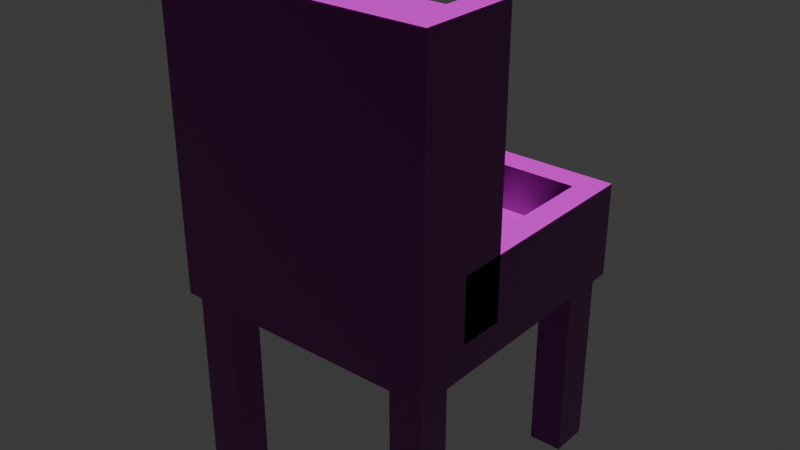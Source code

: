 # Source: chair1.blend  (saved by Blender 4.5.90; exported with 4.5.12 LTS)
import bpy
from mathutils import Matrix  # noqa: F401  (used for matrix-valued properties, if any)

bpy.ops.wm.read_factory_settings(use_empty=True)
scene = bpy.context.scene
scene.name = 'Scene'

# ---- collections
col_collection = bpy.data.collections.new('Collection'); scene.collection.children.link(col_collection)

# ---- images (referenced by path relative to the original .blend; pixels are not part of the script)
import os
ASSET_DIR = os.environ.get("B2B_ASSET_DIR", "")  # directory of the original .blend (textures are referenced by path, not embedded)
HERE = os.path.dirname(os.path.abspath(__file__))  # packed textures are extracted next to this script under _unpacked/

def load_image(name, relpath, width, height, colorspace="sRGB"):
    """Load a texture the original file referenced (path relative to the .blend, or extracted next to this script)."""
    p = next((c for c in (os.path.join(HERE, relpath), os.path.join(ASSET_DIR, relpath)) if relpath and os.path.exists(c)), "")
    if p:
        img = bpy.data.images.load(p, check_existing=True)
        img.name = name
    else:  # same state as the original file: an image datablock whose file is absent (Cycles renders it pink)
        img = bpy.data.images.new(name, width, height)
        img.source = "FILE"
        img.filepath = "//" + (relpath or name)
    img.colorspace_settings.name = colorspace
    return img
img_terrazzo011_2k_jpg_displacement_jpg = load_image('Terrazzo011_2K-JPG_Displacement.jpg', 'Terrazzo011_2K-JPG_Displacement.jpg', 1024, 1024, 'Non-Color')
img_terrazzo011_2k_jpg_color_jpg = load_image('Terrazzo011_2K-JPG_Color.jpg', 'Terrazzo011_2K-JPG_Color.jpg', 1024, 1024, 'sRGB')
img_terrazzo011_2k_jpg_roughness_jpg = load_image('Terrazzo011_2K-JPG_Roughness.jpg', 'Terrazzo011_2K-JPG_Roughness.jpg', 1024, 1024, 'Non-Color')
img_terrazzo011_2k_jpg_normalgl_jpg = load_image('Terrazzo011_2K-JPG_NormalGL.jpg', 'Terrazzo011_2K-JPG_NormalGL.jpg', 1024, 1024, 'Non-Color')

# ---- materials (node trees are filled in below, after node groups)
mat_material = bpy.data.materials.new('Material')
mat_material.alpha_threshold = 0.0
mat_material.roughness = 0.5
mat_material.line_color = (0.0, 0.0, 0.0, 1.0)

# ---- material node trees
mat_material.use_nodes = True; mat_material.node_tree.nodes.clear()
_N = mat_material.node_tree.nodes; _L = mat_material.node_tree.links
n0 = _N.new('ShaderNodeOutputMaterial'); n0.name = 'Material Output'; n0.location = (200, 100)
n1 = _N.new('ShaderNodeBsdfPrincipled'); n1.name = 'Principled BSDF'; n1.location = (-200, 100)
n1.inputs[3].default_value = 1.45
n2 = _N.new('ShaderNodeTexImage'); n2.name = 'Image Texture'; n2.location = (85, -596)
n2.label = 'Displacement'
n2.image = img_terrazzo011_2k_jpg_displacement_jpg
n3 = _N.new('ShaderNodeDisplacement'); n3.name = 'Displacement'; n3.location = (-100, -600)
n4 = _N.new('ShaderNodeTexImage'); n4.name = 'Image Texture.001'; n4.location = (85, -36)
n4.label = 'Base Color'
n4.image = img_terrazzo011_2k_jpg_color_jpg
n5 = _N.new('ShaderNodeTexImage'); n5.name = 'Image Texture.002'; n5.location = (85, -316)
n5.label = 'Roughness'
n5.image = img_terrazzo011_2k_jpg_roughness_jpg
n6 = _N.new('ShaderNodeTexImage'); n6.name = 'Image Texture.003'; n6.location = (85, -876)
n6.label = 'Normal'
n6.image = img_terrazzo011_2k_jpg_normalgl_jpg
n7 = _N.new('ShaderNodeNormalMap'); n7.name = 'Normal Map'; n7.location = (-450, -540)
n8 = _N.new('ShaderNodeMapping'); n8.name = 'Mapping'; n8.location = (230, -36)
n9 = _N.new('NodeReroute'); n9.name = 'Reroute'; n9.location = (35, -552)
n9.width = 12
n9.socket_idname = 'NodeSocketVector'
n10 = _N.new('ShaderNodeTexCoord'); n10.name = 'Texture Coordinate'; n10.location = (30, -36)
n11 = _N.new('NodeFrame'); n11.name = 'Frame'; n11.location = (-1480, 136)
n11.label = 'Mapping'
n11.width = 400
n12 = _N.new('NodeFrame'); n12.name = 'Frame.001'; n12.location = (-835, 336)
n12.label = 'Textures'
n12.width = 355
n2.parent = n12
n4.parent = n12
n5.parent = n12
n6.parent = n12
n8.parent = n11
n9.parent = n12
n10.parent = n11
_L.new(n1.outputs[0], n0.inputs[0])
_L.new(n2.outputs[0], n3.inputs[0])
_L.new(n3.outputs[0], n0.inputs[2])
_L.new(n4.outputs[0], n1.inputs[0])
_L.new(n5.outputs[0], n1.inputs[2])
_L.new(n6.outputs[0], n7.inputs[1])
_L.new(n7.outputs[0], n1.inputs[5])
_L.new(n9.outputs[0], n4.inputs[0])
_L.new(n9.outputs[0], n5.inputs[0])
_L.new(n9.outputs[0], n2.inputs[0])
_L.new(n9.outputs[0], n6.inputs[0])
_L.new(n8.outputs[0], n9.inputs[0])
_L.new(n10.outputs[2], n8.inputs[0])
n0.is_active_output = True

# ---- world
world_world = bpy.data.worlds.new('World'); scene.world = world_world
world_world.use_nodes = True; world_world.node_tree.nodes.clear()
_N = world_world.node_tree.nodes; _L = world_world.node_tree.links
n0 = _N.new('ShaderNodeOutputWorld'); n0.name = 'World Output'; n0.location = (200, 100)
n1 = _N.new('ShaderNodeBackground'); n1.name = 'Background'; n1.location = (-200, 100)
n1.inputs[0].default_value = (0.05088, 0.05088, 0.05088, 1.0)
_L.new(n1.outputs[0], n0.inputs[0])
n0.is_active_output = True
world_world.color = (0.05088, 0.05088, 0.05088)
world_world.sun_shadow_jitter_overblur = 0.0

# ---- meshes
me_cube = bpy.data.meshes.new('Cube')
me_cube.from_pydata([(1.0, 1.0, 1.0), (1.0, 1.0, -1.0), (1.0, -1.0, 1.0), (1.0, -1.0, -1.0), (-1.0, 1.0, 1.0), (-1.0, 1.0, -1.0), (-1.0, -1.0, 1.0), (-1.0, -1.0, -1.0), (-0.8, 1.0, -1.0), (-0.8, -1.0, 1.0), (-0.8, -1.0, -1.0), (-0.8, 1.0, 1.0), (0.82, -1.0, -1.0), (0.82, 1.0, 1.0), (0.82, 1.0, -1.0), (0.82, -1.0, 1.0), (-1.0, 0.8, -1.0), (1.0, 0.8, 1.0), (-1.0, 0.8, 1.0), (1.0, 0.8, -1.0), (-0.9404, 0.9404, -1.0), (-1.0, -0.82, 18.58), (0.82, -0.6134, 18.58), (0.9573, 0.9404, -1.0), (-1.0, -0.82, -1.0), (1.0, -0.82, 1.0), (-0.9404, -0.9573, -1.0), (1.0, 1.0, 2.129), (0.82, 1.0, 2.129), (0.9573, -0.9573, -1.0), (-1.0, -0.82, 1.0), (1.0, -0.82, -1.0), (-0.557, 1.0, -1.0), (-0.557, -1.0, 1.0), (-0.557, -1.0, -1.0), (-0.557, 1.0, 1.0), (-0.6557, 0.9404, -1.0), (-0.8, -0.6134, 18.58), (-0.6557, -0.9573, -1.0), (-1.0, 1.0, 2.129), (-1.0, 0.557, 1.0), (1.0, 0.557, -1.0), (-1.0, 0.557, -1.0), (1.0, 0.557, 1.0), (-0.9404, 0.6557, -1.0), (1.0, -0.6134, 18.58), (0.82, -0.82, 18.58), (0.9573, 0.6557, -1.0), (0.82, -1.0, 18.58), (-0.6557, 0.6557, -1.0), (-1.0, -0.6134, -1.0), (1.0, -0.6134, 1.0), (-0.9404, -0.7153, -1.0), (-0.8, -0.6134, 1.0), (0.82, -0.6134, 1.0), (0.9573, -0.7153, -1.0), (-0.557, -0.6134, 1.0), (-0.6557, -0.7153, -1.0), (-1.0, -0.6134, 1.0), (1.0, -0.6134, -1.0), (-1.0, -0.02823, 1.0), (1.0, -0.02823, -1.0), (-1.0, -0.02823, -1.0), (1.0, -0.02823, 1.0), (-0.8, -0.02823, -1.0), (-0.8, -0.82, 18.58), (-0.557, -1.0, 18.58), (0.82, -0.02823, -1.0), (1.0, -1.0, 18.58), (-0.557, -0.02823, -1.0), (0.6134, -1.0, -1.0), (0.6134, 1.0, 1.0), (1.0, -0.82, 18.58), (-1.0, 0.8, 2.129), (0.6134, 1.0, -1.0), (0.6134, -1.0, 1.0), (0.7153, 0.9404, -1.0), (0.7153, -0.9573, -1.0), (-1.0, -1.0, 18.58), (0.7153, 0.6557, -1.0), (0.6134, -0.6134, 1.0), (0.7153, -0.7153, -1.0), (0.6134, -0.02823, -1.0), (-0.8, -1.0, 18.58), (-0.6557, 0.9404, -12.72), (-0.9404, 0.9404, -12.72), (-0.9404, -0.7153, -12.72), (-0.9404, -0.9573, -12.72), (0.9573, -0.7153, -12.72), (0.9573, -0.9573, -12.72), (-0.6557, -0.9573, -12.72), (-0.6557, -0.7153, -12.72), (-0.9404, 0.6557, -12.72), (0.9573, 0.9404, -12.72), (0.9573, 0.6557, -12.72), (-0.6557, 0.6557, -12.72), (0.7153, 0.9404, -12.72), (0.7153, -0.9573, -12.72), (0.7153, 0.6557, -12.72), (0.7153, -0.7153, -12.72), (-0.8, -1.0, 12.72), (-1.0, -1.0, 12.72), (1.0, -0.82, 12.72), (1.0, -1.0, 12.72), (-0.557, -1.0, 12.72), (0.82, -1.0, 12.72), (1.0, -0.6134, 12.72), (-0.8, -0.6134, 12.72), (0.82, -0.6134, 12.72), (-1.0, -0.82, 12.72), (0.6134, -1.0, 12.72), (-0.557, -0.6134, 12.72), (-1.0, -0.6134, 12.72), (0.6134, -0.6134, 12.72), (-0.8, 1.0, 2.129), (0.6134, 1.0, 2.129), (1.0, 0.8, 2.129), (-1.0, 0.557, 2.129), (-0.8, 0.8, 2.129), (0.82, 0.8, 2.129), (0.6134, 0.8, 2.129), (-0.557, 1.0, 2.129), (-0.557, 0.8, 2.129), (-1.0, -0.02823, 2.129), (1.0, 0.557, 2.129), (-0.8, 0.557, 2.129), (0.82, 0.557, 2.129), (-0.557, 0.557, 2.129), (0.6134, 0.557, 2.129), (1.0, -0.02823, 2.129), (1.0, -0.6134, 2.129), (-0.8, -0.02823, 2.129), (-0.8, -0.6134, 2.129), (0.82, -0.02823, 2.129), (0.82, -0.6134, 2.129), (-0.557, -0.02823, 2.129), (-0.557, -0.6134, 2.129), (0.6134, -0.6134, 2.129), (-1.0, -0.6134, 2.129), (0.6134, -0.02823, 2.129), (0.6134, -0.82, 18.58), (0.6134, -1.0, 18.58), (-0.557, -0.82, 18.58), (-0.557, -0.6134, 18.58), (-1.0, -0.6134, 18.58), (0.6134, -0.6134, 18.58), (-1.0, 0.557, 5.059), (1.0, 0.8, 5.059), (0.6134, 1.0, 5.059), (-0.8, 1.0, 5.059), (1.0, 1.0, 5.059), (0.82, 1.0, 5.059), (-1.0, 1.0, 5.059), (-1.0, 0.8, 5.059), (-0.8, 0.8, 5.059), (0.82, 0.8, 5.059), (0.6134, 0.8, 5.059), (-0.557, 1.0, 5.059), (-0.557, 0.8, 5.059), (-1.0, -0.02823, 5.059), (1.0, 0.557, 5.059), (-0.8, 0.557, 5.059), (0.82, 0.557, 5.059), (1.0, -0.02823, 5.059), (1.0, -0.6134, 5.059), (-0.8, -0.02823, 5.059), (-0.8, -0.6134, 5.059), (0.82, -0.02823, 5.059), (0.82, -0.6134, 5.059), (-1.0, -0.6134, 5.059), (-1.0, -0.2801, 1.0), (-1.0, -0.2801, 12.72), (1.0, -0.2801, 12.72), (1.0, -0.2801, 1.0), (0.82, -0.2801, 1.0), (0.82, -0.2801, 12.72), (-0.8, -0.2801, 1.0), (-0.8, -0.2801, 12.72), (0.82, -0.2801, 18.58), (1.0, -0.2801, 18.58), (-0.8, -0.2801, 18.58), (-1.0, -0.2801, 18.58)], [], [(2, 25, 102, 103), (10, 9, 6, 7), (16, 18, 4, 5), (29, 31, 3, 12), (31, 25, 2, 3), (14, 13, 0, 1), (5, 4, 11, 8), (24, 26, 10, 7), (34, 33, 9, 10), (6, 9, 100, 101), (9, 33, 104, 100), (3, 2, 15, 12), (74, 71, 13, 14), (77, 29, 12, 70), (74, 14, 23, 76), (142, 65, 83, 66), (65, 21, 78, 83), (5, 8, 20, 16), (1, 0, 17, 19), (14, 1, 19, 23), (42, 40, 18, 16), (51, 63, 129, 130), (7, 6, 30, 24), (20, 36, 84, 85), (30, 6, 101, 109), (54, 108, 175, 174), (50, 52, 26, 24), (59, 51, 25, 31), (55, 59, 31, 29), (80, 56, 111, 113), (54, 80, 113, 108), (81, 55, 88, 99), (63, 43, 124, 129), (8, 32, 36, 20), (26, 38, 34, 10), (8, 11, 35, 32), (107, 53, 176, 177), (70, 75, 33, 34), (44, 20, 85, 92), (18, 40, 117, 73), (11, 4, 39, 114), (23, 19, 41, 47), (19, 17, 43, 41), (16, 20, 44, 42), (17, 0, 27, 116), (13, 71, 115, 28), (79, 76, 96, 98), (62, 60, 40, 42), (24, 30, 58, 50), (64, 69, 57, 52), (58, 53, 132, 138), (56, 80, 137, 136), (67, 61, 59, 55), (61, 63, 51, 59), (62, 64, 52, 50), (43, 17, 116, 124), (60, 58, 138, 123), (82, 67, 55, 81), (79, 47, 67, 82), (80, 54, 134, 137), (35, 11, 114, 121), (42, 44, 64, 62), (41, 43, 63, 61), (47, 41, 61, 67), (71, 35, 121, 115), (54, 51, 130, 134), (44, 49, 69, 64), (50, 58, 60, 62), (0, 13, 28, 27), (49, 79, 82, 69), (69, 82, 81, 57), (53, 56, 136, 132), (36, 76, 79, 49), (40, 60, 123, 117), (12, 15, 75, 70), (56, 53, 107, 111), (4, 18, 73, 39), (33, 75, 110, 104), (57, 81, 77, 38), (32, 74, 76, 36), (38, 77, 70, 34), (32, 35, 71, 74), (99, 88, 89, 97), (86, 91, 90, 87), (85, 84, 95, 92), (96, 93, 94, 98), (38, 26, 87, 90), (76, 23, 93, 96), (26, 52, 86, 87), (23, 47, 94, 93), (57, 38, 90, 91), (29, 77, 97, 89), (52, 57, 91, 86), (36, 49, 95, 84), (47, 79, 98, 94), (77, 81, 99, 97), (55, 29, 89, 88), (49, 44, 92, 95), (100, 104, 66, 83), (113, 111, 143, 145), (109, 101, 78, 21), (103, 102, 72, 68), (110, 105, 48, 141), (101, 100, 83, 78), (106, 51, 173, 172), (102, 106, 45, 72), (104, 110, 141, 66), (111, 107, 37, 143), (58, 30, 109, 112), (75, 15, 105, 110), (25, 51, 106, 102), (15, 2, 103, 105), (118, 122, 158, 154), (126, 133, 167, 162), (116, 27, 150, 147), (122, 120, 156, 158), (120, 122, 127, 128), (121, 114, 149, 157), (122, 118, 125, 127), (131, 125, 161, 165), (139, 135, 136, 137), (28, 115, 148, 151), (135, 131, 132, 136), (115, 121, 157, 148), (133, 134, 168, 167), (127, 125, 131, 135), (129, 124, 160, 163), (128, 127, 135, 139), (126, 128, 139, 133), (133, 139, 137, 134), (119, 120, 128, 126), (119, 126, 162, 155), (72, 46, 48, 68), (45, 22, 46, 72), (143, 37, 65, 142), (37, 144, 21, 65), (145, 143, 142, 140), (140, 142, 66, 141), (46, 140, 141, 48), (22, 145, 140, 46), (112, 109, 21, 144), (108, 113, 145, 22), (105, 103, 68, 48), (22, 45, 179, 178), (147, 155, 162, 160), (154, 153, 146, 161), (148, 157, 158, 156), (149, 152, 153, 154), (157, 149, 154, 158), (150, 151, 155, 147), (165, 159, 169, 166), (163, 167, 168, 164), (160, 162, 167, 163), (161, 146, 159, 165), (151, 148, 156, 155), (73, 117, 146, 153), (138, 132, 166, 169), (117, 123, 159, 146), (39, 73, 153, 152), (124, 116, 147, 160), (134, 130, 164, 168), (130, 129, 163, 164), (27, 28, 151, 150), (125, 118, 154, 161), (123, 138, 169, 159), (120, 119, 155, 156), (132, 131, 165, 166), (114, 39, 152, 149), (176, 170, 171, 177), (173, 174, 175, 172), (172, 175, 178, 179), (177, 171, 181, 180), (144, 37, 180, 181), (45, 106, 172, 179), (53, 58, 170, 176), (58, 112, 171, 170), (108, 22, 178, 175), (37, 107, 177, 180), (112, 144, 181, 171), (51, 54, 174, 173)])
_uv = me_cube.uv_layers.new(name='UVMap')
_uv.uv.foreach_set('vector', [0.3691, 0.3951, 0.3939, 0.3951, 0.3939, 0.9184, 0.3691, 0.9184, 0.3852, 0.3059, 0.3852, 0.3951, 0.3577, 0.3951, 0.3577, 0.3059, 0.6167, 0.3059, 0.6167, 0.3951, 0.6442, 0.3951, 0.6442, 0.3059, 0.8258, 0.4033, 0.8406, 0.4187, 0.8406, 0.3985, 0.7784, 0.3985, 0.3939, 0.3059, 0.3939, 0.3951, 0.3691, 0.3951, 0.3691, 0.3059, 0.608, 0.3059, 0.608, 0.3951, 0.6328, 0.3951, 0.6328, 0.3059, 0.3577, 0.3059, 0.3577, 0.3951, 0.3852, 0.3951, 0.3852, 0.3059, 0.15, 0.4187, 0.1705, 0.4033, 0.219, 0.3985, 0.15, 0.3985, 0.4186, 0.3059, 0.4186, 0.3951, 0.3852, 0.3951, 0.3852, 0.3059, 0.3577, 0.3951, 0.3852, 0.3951, 0.3852, 0.9184, 0.3577, 0.9184, 0.3852, 0.3951, 0.4186, 0.3951, 0.4186, 0.9184, 0.3852, 0.9184, 0.6328, 0.3059, 0.6328, 0.3951, 0.608, 0.3951, 0.608, 0.3059, 0.5796, 0.3059, 0.5796, 0.3951, 0.608, 0.3951, 0.608, 0.3059, 0.7423, 0.4033, 0.8258, 0.4033, 0.7784, 0.3985, 0.7071, 0.3985, 0.7071, 0.6227, 0.7784, 0.6227, 0.8258, 0.616, 0.7423, 0.616, 0.1003, 0.4406, -0.07197, 0.4406, -0.07197, 0.3992, 0.1003, 0.3992, -0.07197, 0.4406, -0.2138, 0.4406, -0.2138, 0.3992, -0.07197, 0.3992, 0.15, 0.6227, 0.219, 0.6227, 0.1705, 0.616, 0.15, 0.6003, 0.6442, 0.3059, 0.6442, 0.3951, 0.6167, 0.3951, 0.6167, 0.3059, 0.7784, 0.6227, 0.8406, 0.6227, 0.8406, 0.6003, 0.8258, 0.616, 0.5832, 0.3059, 0.5832, 0.3951, 0.6167, 0.3951, 0.6167, 0.3059, 0.4223, 0.3951, 0.5028, 0.3951, 0.5028, 0.4455, 0.4223, 0.4455, 0.3691, 0.3059, 0.3691, 0.3951, 0.3939, 0.3951, 0.3939, 0.3059, 0.3659, 0.3059, 0.4051, 0.3059, 0.4051, -0.2174, 0.3659, -0.2174, 0.3939, 0.3951, 0.3691, 0.3951, 0.3691, 0.9184, 0.3939, 0.9184, 0.4223, 0.3951, 0.4223, 0.9184, 0.4681, 0.9184, 0.4681, 0.3951, 0.15, 0.4418, 0.1705, 0.4304, 0.1705, 0.4033, 0.15, 0.4187, 0.4223, 0.3059, 0.4223, 0.3951, 0.3939, 0.3951, 0.3939, 0.3059, 0.8258, 0.4304, 0.8406, 0.4418, 0.8406, 0.4187, 0.8258, 0.4033, 0.5796, 0.3951, 0.4186, 0.3951, 0.4186, 0.9184, 0.5796, 0.9184, 0.608, 0.3951, 0.5796, 0.3951, 0.5796, 0.9184, 0.608, 0.9184, 0.5936, 0.3059, 0.6269, 0.3059, 0.6269, -0.2174, 0.5936, -0.2174, 0.5028, 0.3951, 0.5832, 0.3951, 0.5832, 0.4455, 0.5028, 0.4455, 0.219, 0.6227, 0.3029, 0.6227, 0.2688, 0.616, 0.1705, 0.616, 0.1705, 0.4033, 0.2688, 0.4033, 0.3029, 0.3985, 0.219, 0.3985, 0.3852, 0.3059, 0.3852, 0.3951, 0.4186, 0.3951, 0.4186, 0.3059, 0.4223, 0.9184, 0.4223, 0.3951, 0.4681, 0.3951, 0.4681, 0.9184, 0.5796, 0.3059, 0.5796, 0.3951, 0.4186, 0.3951, 0.4186, 0.3059, 0.5968, 0.3059, 0.636, 0.3059, 0.636, -0.2174, 0.5968, -0.2174, 0.6167, 0.3951, 0.5832, 0.3951, 0.5832, 0.4455, 0.6167, 0.4455, 0.3852, 0.3951, 0.3577, 0.3951, 0.3577, 0.4455, 0.3852, 0.4455, 0.8258, 0.616, 0.8406, 0.6003, 0.8406, 0.573, 0.8258, 0.5841, 0.6167, 0.3059, 0.6167, 0.3951, 0.5832, 0.3951, 0.5832, 0.3059, 0.15, 0.6003, 0.1705, 0.616, 0.1705, 0.5841, 0.15, 0.573, 0.6167, 0.3951, 0.6442, 0.3951, 0.6442, 0.4455, 0.6167, 0.4455, 0.608, 0.3951, 0.5796, 0.3951, 0.5796, 0.4455, 0.608, 0.4455, 0.5968, 0.3059, 0.636, 0.3059, 0.636, -0.2174, 0.5968, -0.2174, 0.5028, 0.3059, 0.5028, 0.3951, 0.5832, 0.3951, 0.5832, 0.3059, 0.3939, 0.3059, 0.3939, 0.3951, 0.4223, 0.3951, 0.4223, 0.3059, 0.219, 0.5074, 0.3029, 0.5074, 0.2688, 0.4304, 0.1705, 0.4304, 0.3577, 0.3951, 0.3852, 0.3951, 0.3852, 0.4455, 0.3577, 0.4455, 0.4186, 0.3951, 0.5796, 0.3951, 0.5796, 0.4455, 0.4186, 0.4455, 0.7784, 0.5074, 0.8406, 0.5074, 0.8406, 0.4418, 0.8258, 0.4304, 0.5028, 0.3059, 0.5028, 0.3951, 0.4223, 0.3951, 0.4223, 0.3059, 0.15, 0.5074, 0.219, 0.5074, 0.1705, 0.4304, 0.15, 0.4418, 0.5832, 0.3951, 0.6167, 0.3951, 0.6167, 0.4455, 0.5832, 0.4455, 0.5028, 0.3951, 0.4223, 0.3951, 0.4223, 0.4455, 0.5028, 0.4455, 0.7071, 0.5074, 0.7784, 0.5074, 0.8258, 0.4304, 0.7423, 0.4304, 0.7423, 0.5841, 0.8258, 0.5841, 0.7784, 0.5074, 0.7071, 0.5074, 0.5796, 0.3951, 0.608, 0.3951, 0.608, 0.4455, 0.5796, 0.4455, 0.4186, 0.3951, 0.3852, 0.3951, 0.3852, 0.4455, 0.4186, 0.4455, 0.15, 0.573, 0.1705, 0.5841, 0.219, 0.5074, 0.15, 0.5074, 0.5832, 0.3059, 0.5832, 0.3951, 0.5028, 0.3951, 0.5028, 0.3059, 0.8258, 0.5841, 0.8406, 0.573, 0.8406, 0.5074, 0.7784, 0.5074, 0.5796, 0.3951, 0.4186, 0.3951, 0.4186, 0.4455, 0.5796, 0.4455, 0.608, 0.3951, 0.6328, 0.3951, 0.6328, 0.4455, 0.608, 0.4455, 0.1705, 0.5841, 0.2688, 0.5841, 0.3029, 0.5074, 0.219, 0.5074, 0.4223, 0.3059, 0.4223, 0.3951, 0.5028, 0.3951, 0.5028, 0.3059, 0.6328, 0.3951, 0.608, 0.3951, 0.608, 0.4455, 0.6328, 0.4455, 0.2688, 0.5841, 0.7423, 0.5841, 0.7071, 0.5074, 0.3029, 0.5074, 0.3029, 0.5074, 0.7071, 0.5074, 0.7423, 0.4304, 0.2688, 0.4304, 0.3852, 0.3951, 0.4186, 0.3951, 0.4186, 0.4455, 0.3852, 0.4455, 0.2688, 0.616, 0.7423, 0.616, 0.7423, 0.5841, 0.2688, 0.5841, 0.5832, 0.3951, 0.5028, 0.3951, 0.5028, 0.4455, 0.5832, 0.4455, 0.608, 0.3059, 0.608, 0.3951, 0.5796, 0.3951, 0.5796, 0.3059, 0.4186, 0.3951, 0.3852, 0.3951, 0.3852, 0.9184, 0.4186, 0.9184, 0.6442, 0.3951, 0.6167, 0.3951, 0.6167, 0.4455, 0.6442, 0.4455, 0.4186, 0.3951, 0.5796, 0.3951, 0.5796, 0.9184, 0.4186, 0.9184, 0.2688, 0.4304, 0.7423, 0.4304, 0.7423, 0.4033, 0.2688, 0.4033, 0.3029, 0.6227, 0.7071, 0.6227, 0.7423, 0.616, 0.2688, 0.616, 0.2688, 0.4033, 0.7423, 0.4033, 0.7071, 0.3985, 0.3029, 0.3985, 0.4186, 0.3059, 0.4186, 0.3951, 0.5796, 0.3951, 0.5796, 0.3059, 0.5936, 0.4787, 0.6269, 0.4787, 0.6269, 0.4679, 0.5936, 0.4679, 0.3659, 0.4787, 0.4051, 0.4787, 0.4051, 0.4679, 0.3659, 0.4679, 0.3659, 0.5526, 0.4051, 0.5526, 0.4051, 0.5399, 0.3659, 0.5399, 0.5936, 0.5526, 0.6269, 0.5526, 0.6269, 0.5399, 0.5936, 0.5399, 0.4051, 0.3059, 0.3659, 0.3059, 0.3659, -0.2174, 0.4051, -0.2174, 0.5936, 0.3059, 0.6269, 0.3059, 0.6269, -0.2174, 0.5936, -0.2174, 0.375, 0.3059, 0.4083, 0.3059, 0.4083, -0.2174, 0.375, -0.2174, 0.636, 0.3059, 0.5968, 0.3059, 0.5968, -0.2174, 0.636, -0.2174, 0.4083, 0.3059, 0.375, 0.3059, 0.375, -0.2174, 0.4083, -0.2174, 0.6269, 0.3059, 0.5936, 0.3059, 0.5936, -0.2174, 0.6269, -0.2174, 0.3659, 0.3059, 0.4051, 0.3059, 0.4051, -0.2174, 0.3659, -0.2174, 0.636, 0.3059, 0.5968, 0.3059, 0.5968, -0.2174, 0.636, -0.2174, 0.6269, 0.3059, 0.5936, 0.3059, 0.5936, -0.2174, 0.6269, -0.2174, 0.375, 0.3059, 0.4083, 0.3059, 0.4083, -0.2174, 0.375, -0.2174, 0.4083, 0.3059, 0.375, 0.3059, 0.375, -0.2174, 0.4083, -0.2174, 0.4051, 0.3059, 0.3659, 0.3059, 0.3659, -0.2174, 0.4051, -0.2174, 0.3852, 0.9184, 0.4186, 0.9184, 0.4186, 1.18, 0.3852, 1.18, 0.5796, 0.9184, 0.4186, 0.9184, 0.4186, 1.18, 0.5796, 1.18, 0.3939, 0.9184, 0.3691, 0.9184, 0.3691, 1.18, 0.3939, 1.18, 0.3691, 0.9184, 0.3939, 0.9184, 0.3939, 1.18, 0.3691, 1.18, 0.5796, 0.9184, 0.608, 0.9184, 0.608, 1.18, 0.5796, 1.18, 0.3577, 0.9184, 0.3852, 0.9184, 0.3852, 1.18, 0.3577, 1.18, 0.4223, 0.9184, 0.4223, 0.3951, 0.4681, 0.3951, 0.4681, 0.9184, 0.3939, 0.9184, 0.4223, 0.9184, 0.4223, 1.18, 0.3939, 1.18, 0.4186, 0.9184, 0.5796, 0.9184, 0.5796, 1.18, 0.4186, 1.18, 0.4186, 0.9184, 0.3852, 0.9184, 0.3852, 1.18, 0.4186, 1.18, 0.4223, 0.3951, 0.3939, 0.3951, 0.3939, 0.9184, 0.4223, 0.9184, 0.5796, 0.3951, 0.608, 0.3951, 0.608, 0.9184, 0.5796, 0.9184, 0.3939, 0.3951, 0.4223, 0.3951, 0.4223, 0.9184, 0.3939, 0.9184, 0.608, 0.3951, 0.6328, 0.3951, 0.6328, 0.9184, 0.608, 0.9184, 0.3852, 0.4455, 0.4186, 0.4455, 0.4186, 0.5763, 0.3852, 0.5763, 0.5832, 0.4455, 0.5028, 0.4455, 0.5028, 0.5763, 0.5832, 0.5763, 0.6167, 0.4455, 0.6442, 0.4455, 0.6442, 0.5763, 0.6167, 0.5763, 0.4186, 0.4455, 0.5796, 0.4455, 0.5796, 0.5763, 0.4186, 0.5763, 0.762, 0.6157, 0.2473, 0.6157, 0.2473, 0.581, 0.762, 0.581, 0.4186, 0.4455, 0.3852, 0.4455, 0.3852, 0.5763, 0.4186, 0.5763, 0.2473, 0.6157, 0.1404, 0.6157, 0.1404, 0.581, 0.2473, 0.581, 0.5028, 0.4455, 0.5832, 0.4455, 0.5832, 0.5763, 0.5028, 0.5763, 0.762, 0.4974, 0.2473, 0.4974, 0.2473, 0.4139, 0.762, 0.4139, 0.608, 0.4455, 0.5796, 0.4455, 0.5796, 0.5763, 0.608, 0.5763, 0.2473, 0.4974, 0.1404, 0.4974, 0.1404, 0.4139, 0.2473, 0.4139, 0.5796, 0.4455, 0.4186, 0.4455, 0.4186, 0.5763, 0.5796, 0.5763, 0.5028, 0.4455, 0.4223, 0.4455, 0.4223, 0.5763, 0.5028, 0.5763, 0.2473, 0.581, 0.1404, 0.581, 0.1404, 0.4974, 0.2473, 0.4974, 0.5028, 0.4455, 0.5832, 0.4455, 0.5832, 0.5763, 0.5028, 0.5763, 0.762, 0.581, 0.2473, 0.581, 0.2473, 0.4974, 0.762, 0.4974, 0.8529, 0.581, 0.762, 0.581, 0.762, 0.4974, 0.8529, 0.4974, 0.8529, 0.4974, 0.762, 0.4974, 0.762, 0.4139, 0.8529, 0.4139, 0.8529, 0.6157, 0.762, 0.6157, 0.762, 0.581, 0.8529, 0.581, 0.6167, 0.4455, 0.5832, 0.4455, 0.5832, 0.5763, 0.6167, 0.5763, 1.204, 0.4406, 1.077, 0.4406, 1.077, 0.3992, 1.204, 0.3992, 1.204, 0.4882, 1.077, 0.4882, 1.077, 0.4406, 1.204, 0.4406, 0.1003, 0.4882, -0.07197, 0.4882, -0.07197, 0.4406, 0.1003, 0.4406, -0.07197, 0.4882, -0.2138, 0.4882, -0.2138, 0.4406, -0.07197, 0.4406, 0.9302, 0.4882, 0.1003, 0.4882, 0.1003, 0.4406, 0.9302, 0.4406, 0.9302, 0.4406, 0.1003, 0.4406, 0.1003, 0.3992, 0.9302, 0.3992, 1.077, 0.4406, 0.9302, 0.4406, 0.9302, 0.3992, 1.077, 0.3992, 1.077, 0.4882, 0.9302, 0.4882, 0.9302, 0.4406, 1.077, 0.4406, 0.4223, 0.9184, 0.3939, 0.9184, 0.3939, 1.18, 0.4223, 1.18, 0.608, 0.9184, 0.5796, 0.9184, 0.5796, 1.18, 0.608, 1.18, 0.608, 0.9184, 0.6328, 0.9184, 0.6328, 1.18, 0.608, 1.18, 1.077, 0.4882, 1.204, 0.4882, 1.204, 0.5649, 1.077, 0.5649, 1.163, 0.6507, 1.043, 0.6507, 1.043, 0.5981, 1.163, 0.5981, -0.03893, 0.6507, -0.1725, 0.6507, -0.1725, 0.5981, -0.03893, 0.5981, 0.9049, 0.6941, 0.1233, 0.6941, 0.1233, 0.6507, 0.9049, 0.6507, -0.03893, 0.6941, -0.1725, 0.6941, -0.1725, 0.6507, -0.03893, 0.6507, 0.1233, 0.6941, -0.03893, 0.6941, -0.03893, 0.6507, 0.1233, 0.6507, 1.163, 0.6941, 1.043, 0.6941, 1.043, 0.6507, 1.163, 0.6507, -0.03893, 0.4712, -0.1725, 0.4712, -0.1725, 0.3444, -0.03893, 0.3444, 1.163, 0.4712, 1.043, 0.4712, 1.043, 0.3444, 1.163, 0.3444, 1.163, 0.5981, 1.043, 0.5981, 1.043, 0.4712, 1.163, 0.4712, -0.03893, 0.5981, -0.1725, 0.5981, -0.1725, 0.4712, -0.03893, 0.4712, 1.043, 0.6941, 0.9049, 0.6941, 0.9049, 0.6507, 1.043, 0.6507, 0.6167, 0.4455, 0.5832, 0.4455, 0.5832, 0.5763, 0.6167, 0.5763, 0.3577, 0.4455, 0.3852, 0.4455, 0.3852, 0.5763, 0.3577, 0.5763, 0.5832, 0.4455, 0.5028, 0.4455, 0.5028, 0.5763, 0.5832, 0.5763, 0.6442, 0.4455, 0.6167, 0.4455, 0.6167, 0.5763, 0.6442, 0.5763, 0.5832, 0.4455, 0.6167, 0.4455, 0.6167, 0.5763, 0.5832, 0.5763, 0.608, 0.4455, 0.6328, 0.4455, 0.6328, 0.5763, 0.608, 0.5763, 0.4223, 0.4455, 0.5028, 0.4455, 0.5028, 0.5763, 0.4223, 0.5763, 0.6328, 0.4455, 0.608, 0.4455, 0.608, 0.5763, 0.6328, 0.5763, 0.5832, 0.4455, 0.6167, 0.4455, 0.6167, 0.5763, 0.5832, 0.5763, 0.5028, 0.4455, 0.4223, 0.4455, 0.4223, 0.5763, 0.5028, 0.5763, 0.5796, 0.4455, 0.608, 0.4455, 0.608, 0.5763, 0.5796, 0.5763, 0.4223, 0.4455, 0.5028, 0.4455, 0.5028, 0.5763, 0.4223, 0.5763, 0.3852, 0.4455, 0.3577, 0.4455, 0.3577, 0.5763, 0.3852, 0.5763, 0.3852, 0.3951, 0.3577, 0.3951, 0.3577, 0.9184, 0.3852, 0.9184, 0.6328, 0.3951, 0.608, 0.3951, 0.608, 0.9184, 0.6328, 0.9184, 0.6328, 0.9184, 0.608, 0.9184, 0.608, 1.18, 0.6328, 1.18, 0.3852, 0.9184, 0.3577, 0.9184, 0.3577, 1.18, 0.3852, 1.18, -0.2138, 0.4882, -0.07197, 0.4882, -0.07197, 0.5649, -0.2138, 0.5649, 0.4223, 1.18, 0.4223, 0.9184, 0.4681, 0.9184, 0.4681, 1.18, 0.3852, 0.4832, 0.3577, 0.4832, 0.3577, 0.4981, 0.3852, 0.4981, 0.4223, 0.3951, 0.4223, 0.9184, 0.4681, 0.9184, 0.4681, 0.3951, 0.4223, 0.9184, 0.4223, 1.18, 0.4681, 1.18, 0.4681, 0.9184, 0.4223, 1.18, 0.4223, 0.9184, 0.4681, 0.9184, 0.4681, 1.18, 0.4223, 0.9184, 0.4223, 1.18, 0.4681, 1.18, 0.4681, 0.9184, 0.6328, 0.4832, 0.608, 0.4832, 0.608, 0.4981, 0.6328, 0.4981])
me_cube.materials.append(mat_material)
me_cube.use_mirror_vertex_groups = False
me_cube.update()

# ---- objects
ob_cube = bpy.data.objects.new('Cube', me_cube)

# ---- transforms, parenting, visibility, modifiers, constraints
ob_cube.location = (0.0, 0.0, 4.226)
ob_cube.scale = (3.0, 3.0, 0.3413)
ob_cube.lock_rotations_4d = False
ob_cube.empty_display_type = 'ARROWS'
ob_cube.lineart.crease_threshold = 0.0

# ---- collection membership
col_collection.objects.link(ob_cube)

# ---- scene / render settings (as saved in the file)
scene.frame_start = 1; scene.frame_end = 250; scene.frame_set(1)
scene.render.engine = 'BLENDER_EEVEE_NEXT'
bpy.context.view_layer.update()

# ---- added for rendering (the .blend has no active camera and no usable light): camera, sun
cam_auto = bpy.data.cameras.new('AutoCamera')
cam_auto.lens = 50.0
cam_auto.sensor_width = 36.0
cam_auto.clip_end = 1000.0
ob_auto_camera = bpy.data.objects.new('AutoCamera', cam_auto)
scene.collection.objects.link(ob_auto_camera)
ob_auto_camera.location = (12.6224, -15.1468, 15.3241)
ob_auto_camera.rotation_euler = (1.09748, -7.21219e-08, 0.694738)
scene.camera = ob_auto_camera
light_auto_sun = bpy.data.lights.new('AutoSun', 'SUN')
light_auto_sun.energy = 3.0
light_auto_sun.angle = 0.0523599
ob_auto_sun = bpy.data.objects.new('AutoSun', light_auto_sun)
scene.collection.objects.link(ob_auto_sun)
ob_auto_sun.rotation_euler = (0.872665, 0.174533, 0.523599)
bpy.context.view_layer.update()
